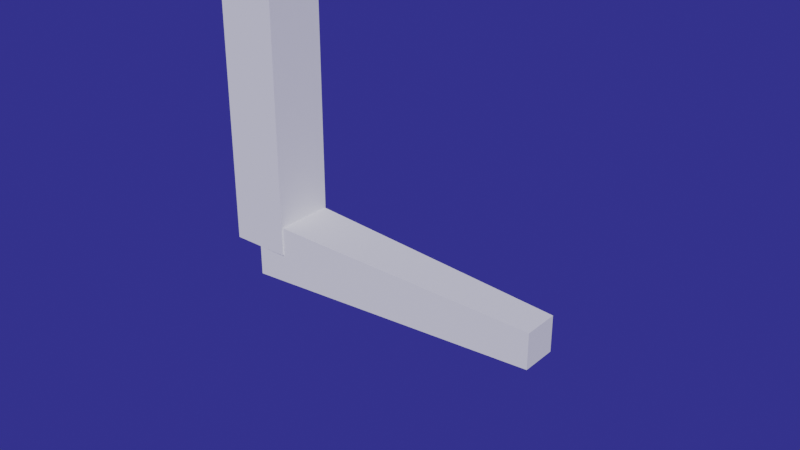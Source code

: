 # Source: BodynodesDroneController.blend  (saved by Blender 4.2.66; exported with 4.5.12 LTS)
import bpy
from mathutils import Matrix  # noqa: F401  (used for matrix-valued properties, if any)

bpy.ops.wm.read_factory_settings(use_empty=True)
scene = bpy.context.scene
scene.name = 'Scene'

# ---- collections
col_bodynodesobjs = bpy.data.collections.new('BodynodesObjs'); scene.collection.children.link(col_bodynodesobjs)

# ---- world
world_world = bpy.data.worlds.new('World'); scene.world = world_world
world_world.use_nodes = True; world_world.node_tree.nodes.clear()
_N = world_world.node_tree.nodes; _L = world_world.node_tree.links
n0 = _N.new('ShaderNodeOutputWorld'); n0.name = 'World Output'; n0.location = (300, 300)
n1 = _N.new('ShaderNodeBackground'); n1.name = 'Background'; n1.location = (10, 300)
n1.inputs[0].default_value = (0.02954, 0.02826, 0.233, 1.0)
_L.new(n1.outputs[0], n0.inputs[0])
n0.is_active_output = True
world_world.color = (0.05088, 0.05088, 0.05088)
world_world.use_sun_shadow = False
world_world.sun_shadow_jitter_overblur = 0.0

# ---- meshes
me_cube = bpy.data.meshes.new('Cube')
me_cube.from_pydata([(10.0, -1.0, -1.0), (10.0, -1.0, 1.0), (10.0, 1.0, -1.0), (10.0, 1.0, 1.0), (0.0, -1.0, -1.0), (0.0, -1.0, 1.0), (0.0, 1.0, -1.0), (0.0, 1.0, 1.0)], [], [(0, 1, 3, 2), (2, 3, 7, 6), (6, 7, 5, 4), (4, 5, 1, 0), (2, 6, 4, 0), (7, 3, 1, 5)])
_uv = me_cube.uv_layers.new(name='UVMap')
_uv.uv.foreach_set('vector', [0.375, 0.0, 0.625, 0.0, 0.625, 0.25, 0.375, 0.25, 0.375, 0.25, 0.625, 0.25, 0.625, 0.5, 0.375, 0.5, 0.375, 0.5, 0.625, 0.5, 0.625, 0.75, 0.375, 0.75, 0.375, 0.75, 0.625, 0.75, 0.625, 1.0, 0.375, 1.0, 0.125, 0.5, 0.375, 0.5, 0.375, 0.75, 0.125, 0.75, 0.625, 0.5, 0.875, 0.5, 0.875, 0.75, 0.625, 0.75])
me_cube.update()
me_cube_003 = bpy.data.meshes.new('Cube.003')
me_cube_003.from_pydata([(10.0, -0.5941, -0.5941), (10.0, -0.5941, 0.5941), (10.0, 0.5941, -0.5941), (10.0, 0.5941, 0.5941), (0.0, -1.0, -1.0), (0.0, -1.0, 1.0), (0.0, 1.0, -1.0), (0.0, 1.0, 1.0)], [], [(0, 1, 3, 2), (2, 3, 7, 6), (6, 7, 5, 4), (4, 5, 1, 0), (2, 6, 4, 0), (7, 3, 1, 5)])
_uv = me_cube_003.uv_layers.new(name='UVMap')
_uv.uv.foreach_set('vector', [0.375, 0.0, 0.625, 0.0, 0.625, 0.25, 0.375, 0.25, 0.375, 0.25, 0.625, 0.25, 0.625, 0.5, 0.375, 0.5, 0.375, 0.5, 0.625, 0.5, 0.625, 0.75, 0.375, 0.75, 0.375, 0.75, 0.625, 0.75, 0.625, 1.0, 0.375, 1.0, 0.125, 0.5, 0.375, 0.5, 0.375, 0.75, 0.125, 0.75, 0.625, 0.5, 0.875, 0.5, 0.875, 0.75, 0.625, 0.75])
me_cube_003.update()
me_icosphere = bpy.data.meshes.new('Icosphere')
me_icosphere.from_pydata([(0.0, 0.0, -1.0), (0.7236, -0.5257, -0.4472), (-0.2764, -0.8506, -0.4472), (-0.8944, 0.0, -0.4472), (-0.2764, 0.8506, -0.4472), (0.7236, 0.5257, -0.4472), (0.2764, -0.8506, 0.4472), (-0.7236, -0.5257, 0.4472), (-0.7236, 0.5257, 0.4472), (0.2764, 0.8506, 0.4472), (0.8944, 0.0, 0.4472), (0.0, 0.0, 1.0), (-0.1625, -0.5, -0.8507), (0.4253, -0.309, -0.8507), (0.2629, -0.809, -0.5257), (0.8506, 0.0, -0.5257), (0.4253, 0.309, -0.8507), (-0.5257, 0.0, -0.8507), (-0.6882, -0.5, -0.5257), (-0.1625, 0.5, -0.8507), (-0.6882, 0.5, -0.5257), (0.2629, 0.809, -0.5257), (0.9511, -0.309, 0.0), (0.9511, 0.309, 0.0), (0.0, -1.0, 0.0), (0.5878, -0.809, 0.0), (-0.9511, -0.309, 0.0), (-0.5878, -0.809, 0.0), (-0.5878, 0.809, 0.0), (-0.9511, 0.309, 0.0), (0.5878, 0.809, 0.0), (0.0, 1.0, 0.0), (0.6882, -0.5, 0.5257), (-0.2629, -0.809, 0.5257), (-0.8506, 0.0, 0.5257), (-0.2629, 0.809, 0.5257), (0.6882, 0.5, 0.5257), (0.1625, -0.5, 0.8507), (0.5257, 0.0, 0.8507), (-0.4253, -0.309, 0.8507), (-0.4253, 0.309, 0.8507), (0.1625, 0.5, 0.8507)], [], [(0, 13, 12), (1, 13, 15), (0, 12, 17), (0, 17, 19), (0, 19, 16), (1, 15, 22), (2, 14, 24), (3, 18, 26), (4, 20, 28), (5, 21, 30), (1, 22, 25), (2, 24, 27), (3, 26, 29), (4, 28, 31), (5, 30, 23), (6, 32, 37), (7, 33, 39), (8, 34, 40), (9, 35, 41), (10, 36, 38), (38, 41, 11), (38, 36, 41), (36, 9, 41), (41, 40, 11), (41, 35, 40), (35, 8, 40), (40, 39, 11), (40, 34, 39), (34, 7, 39), (39, 37, 11), (39, 33, 37), (33, 6, 37), (37, 38, 11), (37, 32, 38), (32, 10, 38), (23, 36, 10), (23, 30, 36), (30, 9, 36), (31, 35, 9), (31, 28, 35), (28, 8, 35), (29, 34, 8), (29, 26, 34), (26, 7, 34), (27, 33, 7), (27, 24, 33), (24, 6, 33), (25, 32, 6), (25, 22, 32), (22, 10, 32), (30, 31, 9), (30, 21, 31), (21, 4, 31), (28, 29, 8), (28, 20, 29), (20, 3, 29), (26, 27, 7), (26, 18, 27), (18, 2, 27), (24, 25, 6), (24, 14, 25), (14, 1, 25), (22, 23, 10), (22, 15, 23), (15, 5, 23), (16, 21, 5), (16, 19, 21), (19, 4, 21), (19, 20, 4), (19, 17, 20), (17, 3, 20), (17, 18, 3), (17, 12, 18), (12, 2, 18), (15, 16, 5), (15, 13, 16), (13, 0, 16), (12, 14, 2), (12, 13, 14), (13, 1, 14)])
_uv = me_icosphere.uv_layers.new(name='UVMap')
_uv.uv.foreach_set('vector', [0.1818, 0.0, 0.2273, 0.07873, 0.1364, 0.07873, 0.2727, 0.1575, 0.3182, 0.07873, 0.3636, 0.1575, 0.9091, 0.0, 0.9545, 0.07873, 0.8636, 0.07873, 0.7273, 0.0, 0.7727, 0.07873, 0.6818, 0.07873, 0.5455, 0.0, 0.5909, 0.07873, 0.5, 0.07873, 0.2727, 0.1575, 0.3636, 0.1575, 0.3182, 0.2362, 0.09091, 0.1575, 0.1818, 0.1575, 0.1364, 0.2362, 0.8182, 0.1575, 0.9091, 0.1575, 0.8636, 0.2362, 0.6364, 0.1575, 0.7273, 0.1575, 0.6818, 0.2362, 0.4545, 0.1575, 0.5455, 0.1575, 0.5, 0.2362, 0.2727, 0.1575, 0.3182, 0.2362, 0.2273, 0.2362, 0.09091, 0.1575, 0.1364, 0.2362, 0.04546, 0.2362, 0.8182, 0.1575, 0.8636, 0.2362, 0.7727, 0.2362, 0.6364, 0.1575, 0.6818, 0.2362, 0.5909, 0.2362, 0.4545, 0.1575, 0.5, 0.2362, 0.4091, 0.2362, 0.1818, 0.3149, 0.2727, 0.3149, 0.2273, 0.3937, 0.0, 0.3149, 0.09091, 0.3149, 0.04546, 0.3937, 0.7273, 0.3149, 0.8182, 0.3149, 0.7727, 0.3937, 0.5455, 0.3149, 0.6364, 0.3149, 0.5909, 0.3937, 0.3636, 0.3149, 0.4545, 0.3149, 0.4091, 0.3937, 0.4091, 0.3937, 0.5, 0.3937, 0.4545, 0.4724, 0.4091, 0.3937, 0.4545, 0.3149, 0.5, 0.3937, 0.4545, 0.3149, 0.5455, 0.3149, 0.5, 0.3937, 0.5909, 0.3937, 0.6818, 0.3937, 0.6364, 0.4724, 0.5909, 0.3937, 0.6364, 0.3149, 0.6818, 0.3937, 0.6364, 0.3149, 0.7273, 0.3149, 0.6818, 0.3937, 0.7727, 0.3937, 0.8636, 0.3937, 0.8182, 0.4724, 0.7727, 0.3937, 0.8182, 0.3149, 0.8636, 0.3937, 0.8182, 0.3149, 0.9091, 0.3149, 0.8636, 0.3937, 0.04546, 0.3937, 0.1364, 0.3937, 0.09091, 0.4724, 0.04546, 0.3937, 0.09091, 0.3149, 0.1364, 0.3937, 0.09091, 0.3149, 0.1818, 0.3149, 0.1364, 0.3937, 0.2273, 0.3937, 0.3182, 0.3937, 0.2727, 0.4724, 0.2273, 0.3937, 0.2727, 0.3149, 0.3182, 0.3937, 0.2727, 0.3149, 0.3636, 0.3149, 0.3182, 0.3937, 0.4091, 0.2362, 0.4545, 0.3149, 0.3636, 0.3149, 0.4091, 0.2362, 0.5, 0.2362, 0.4545, 0.3149, 0.5, 0.2362, 0.5455, 0.3149, 0.4545, 0.3149, 0.5909, 0.2362, 0.6364, 0.3149, 0.5455, 0.3149, 0.5909, 0.2362, 0.6818, 0.2362, 0.6364, 0.3149, 0.6818, 0.2362, 0.7273, 0.3149, 0.6364, 0.3149, 0.7727, 0.2362, 0.8182, 0.3149, 0.7273, 0.3149, 0.7727, 0.2362, 0.8636, 0.2362, 0.8182, 0.3149, 0.8636, 0.2362, 0.9091, 0.3149, 0.8182, 0.3149, 0.04546, 0.2362, 0.09091, 0.3149, 0.0, 0.3149, 0.04546, 0.2362, 0.1364, 0.2362, 0.09091, 0.3149, 0.1364, 0.2362, 0.1818, 0.3149, 0.09091, 0.3149, 0.2273, 0.2362, 0.2727, 0.3149, 0.1818, 0.3149, 0.2273, 0.2362, 0.3182, 0.2362, 0.2727, 0.3149, 0.3182, 0.2362, 0.3636, 0.3149, 0.2727, 0.3149, 0.5, 0.2362, 0.5909, 0.2362, 0.5455, 0.3149, 0.5, 0.2362, 0.5455, 0.1575, 0.5909, 0.2362, 0.5455, 0.1575, 0.6364, 0.1575, 0.5909, 0.2362, 0.6818, 0.2362, 0.7727, 0.2362, 0.7273, 0.3149, 0.6818, 0.2362, 0.7273, 0.1575, 0.7727, 0.2362, 0.7273, 0.1575, 0.8182, 0.1575, 0.7727, 0.2362, 0.8636, 0.2362, 0.9545, 0.2362, 0.9091, 0.3149, 0.8636, 0.2362, 0.9091, 0.1575, 0.9545, 0.2362, 0.9091, 0.1575, 1.0, 0.1575, 0.9545, 0.2362, 0.1364, 0.2362, 0.2273, 0.2362, 0.1818, 0.3149, 0.1364, 0.2362, 0.1818, 0.1575, 0.2273, 0.2362, 0.1818, 0.1575, 0.2727, 0.1575, 0.2273, 0.2362, 0.3182, 0.2362, 0.4091, 0.2362, 0.3636, 0.3149, 0.3182, 0.2362, 0.3636, 0.1575, 0.4091, 0.2362, 0.3636, 0.1575, 0.4545, 0.1575, 0.4091, 0.2362, 0.5, 0.07873, 0.5455, 0.1575, 0.4545, 0.1575, 0.5, 0.07873, 0.5909, 0.07873, 0.5455, 0.1575, 0.5909, 0.07873, 0.6364, 0.1575, 0.5455, 0.1575, 0.6818, 0.07873, 0.7273, 0.1575, 0.6364, 0.1575, 0.6818, 0.07873, 0.7727, 0.07873, 0.7273, 0.1575, 0.7727, 0.07873, 0.8182, 0.1575, 0.7273, 0.1575, 0.8636, 0.07873, 0.9091, 0.1575, 0.8182, 0.1575, 0.8636, 0.07873, 0.9545, 0.07873, 0.9091, 0.1575, 0.9545, 0.07873, 1.0, 0.1575, 0.9091, 0.1575, 0.3636, 0.1575, 0.4091, 0.07873, 0.4545, 0.1575, 0.3636, 0.1575, 0.3182, 0.07873, 0.4091, 0.07873, 0.3182, 0.07873, 0.3636, 0.0, 0.4091, 0.07873, 0.1364, 0.07873, 0.1818, 0.1575, 0.09091, 0.1575, 0.1364, 0.07873, 0.2273, 0.07873, 0.1818, 0.1575, 0.2273, 0.07873, 0.2727, 0.1575, 0.1818, 0.1575])
me_icosphere.update()

# ---- objects
ob_upperarm_right_obj = bpy.data.objects.new('upperarm_right_obj', me_cube)
ob_lowerarm_right_obj = bpy.data.objects.new('lowerarm_right_obj', me_cube_003)
ob_droneposition_obj = bpy.data.objects.new('droneposition_obj', me_icosphere)
ob_virtual_world_env = bpy.data.objects.new('virtual_world_env', None)
ob_upperarm_right = bpy.data.objects.new('upperarm_right', None)
ob_lowerarm_right = bpy.data.objects.new('lowerarm_right', None)

# ---- transforms, parenting, visibility, modifiers, constraints
ob_upperarm_right_obj.parent = ob_virtual_world_env
ob_upperarm_right_obj.location = (0.0, 0.0, 0.0)
ob_upperarm_right_obj.rotation_mode = 'QUATERNION'
ob_upperarm_right_obj.rotation_quaternion = (1.0, 0.0, 0.0, 0.0)
_c = ob_upperarm_right_obj.constraints.new('COPY_ROTATION'); _c.name = 'Copy Rotation'
_c.target = ob_upperarm_right
ob_lowerarm_right_obj.parent = ob_upperarm_right_obj
ob_lowerarm_right_obj.location = (10.0, 0.0, 0.0)
ob_lowerarm_right_obj.rotation_mode = 'QUATERNION'
ob_lowerarm_right_obj.rotation_quaternion = (1.0, 0.0, 0.0, 0.0)
_c = ob_lowerarm_right_obj.constraints.new('COPY_ROTATION'); _c.name = 'Copy Rotation'
_c.target = ob_lowerarm_right
ob_droneposition_obj.location = (10.0, 0.0, -5.0)
ob_virtual_world_env.location = (0.0, 0.0, 10.0)
ob_virtual_world_env.empty_display_type = 'ARROWS'
ob_virtual_world_env.empty_display_size = 5.0
ob_upperarm_right.location = (0.0, 0.0, -10.0)
ob_upperarm_right.rotation_mode = 'QUATERNION'
ob_upperarm_right.rotation_quaternion = (0.707, 0.0, 0.707, 0.0)
ob_lowerarm_right.location = (0.0, 0.0, -10.0)
ob_lowerarm_right.rotation_mode = 'QUATERNION'
ob_lowerarm_right.rotation_quaternion = (1.0, 0.0, 0.0, 0.0)

# ---- collection membership
scene.collection.objects.link(ob_upperarm_right_obj)
scene.collection.objects.link(ob_lowerarm_right_obj)
scene.collection.objects.link(ob_droneposition_obj)
scene.collection.objects.link(ob_virtual_world_env)
col_bodynodesobjs.objects.link(ob_upperarm_right)
col_bodynodesobjs.objects.link(ob_lowerarm_right)

# ---- scene / render settings (as saved in the file)
scene.frame_start = 1; scene.frame_end = 50; scene.frame_set(0)
scene.render.engine = 'BLENDER_EEVEE_NEXT'
scene.render.image_settings.file_format = 'FFMPEG'
scene.render.image_settings.color_mode = 'RGB'
scene.render.fps = 40
scene.cycles.use_denoising = False
scene.cycles.samples = 128
scene.cycles.sampling_pattern = 'TABULATED_SOBOL'
scene.cycles.use_adaptive_sampling = False
scene.cycles.use_light_tree = False
scene.view_settings.view_transform = 'Filmic'
bpy.context.view_layer.update()

# ---- added for rendering (the .blend has no active camera and no usable light): camera, sun
cam_auto = bpy.data.cameras.new('AutoCamera')
cam_auto.lens = 50.0
cam_auto.sensor_width = 36.0
cam_auto.clip_end = 1000.0
ob_auto_camera = bpy.data.objects.new('AutoCamera', cam_auto)
scene.collection.objects.link(ob_auto_camera)
ob_auto_camera.location = (23.5485, -22.2857, 16.8572)
ob_auto_camera.rotation_euler = (1.09748, -7.21219e-08, 0.694738)
scene.camera = ob_auto_camera
light_auto_sun = bpy.data.lights.new('AutoSun', 'SUN')
light_auto_sun.energy = 3.0
light_auto_sun.angle = 0.0523599
ob_auto_sun = bpy.data.objects.new('AutoSun', light_auto_sun)
scene.collection.objects.link(ob_auto_sun)
ob_auto_sun.rotation_euler = (0.872665, 0.174533, 0.523599)
bpy.context.view_layer.update()
